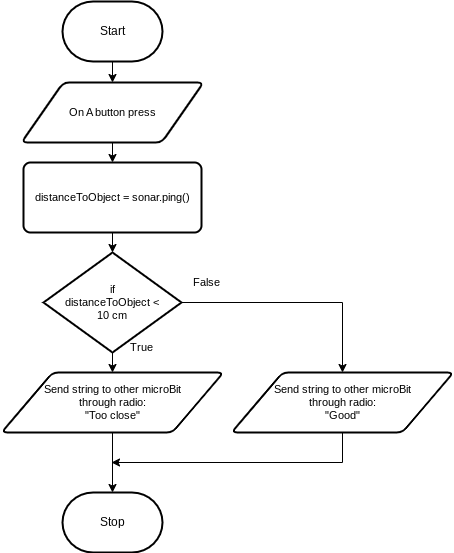

The diagram above was exported from draw.io. Its source (the exported page's mxGraphModel, read from the mxfile embedded in the PNG):
<mxGraphModel dx="906" dy="560" grid="1" gridSize="10" guides="1" tooltips="1" connect="1" arrows="1" fold="1" page="1" pageScale="1" pageWidth="850" pageHeight="1100" math="0" shadow="0">
  <root>
    <mxCell id="0" />
    <mxCell id="1" parent="0" />
    <mxCell id="6" style="edgeStyle=orthogonalEdgeStyle;shape=connector;rounded=0;html=1;exitX=0.5;exitY=1;exitDx=0;exitDy=0;exitPerimeter=0;entryX=0.5;entryY=0;entryDx=0;entryDy=0;labelBackgroundColor=default;strokeColor=default;fontFamily=Helvetica;fontSize=11;fontColor=default;endArrow=classic;" edge="1" parent="1" source="2" target="5">
      <mxGeometry relative="1" as="geometry" />
    </mxCell>
    <mxCell id="2" value="Start" style="strokeWidth=2;html=1;shape=mxgraph.flowchart.terminator;whiteSpace=wrap;" parent="1" vertex="1">
      <mxGeometry x="371" y="79" width="100" height="60" as="geometry" />
    </mxCell>
    <mxCell id="3" value="Stop" style="strokeWidth=2;html=1;shape=mxgraph.flowchart.terminator;whiteSpace=wrap;" parent="1" vertex="1">
      <mxGeometry x="371" y="570" width="100" height="60" as="geometry" />
    </mxCell>
    <mxCell id="9" style="edgeStyle=orthogonalEdgeStyle;shape=connector;rounded=0;html=1;exitX=0.5;exitY=1;exitDx=0;exitDy=0;labelBackgroundColor=default;strokeColor=default;fontFamily=Helvetica;fontSize=11;fontColor=default;endArrow=classic;" edge="1" parent="1" source="5" target="8">
      <mxGeometry relative="1" as="geometry" />
    </mxCell>
    <mxCell id="5" value="On A button press" style="shape=parallelogram;html=1;strokeWidth=2;perimeter=parallelogramPerimeter;whiteSpace=wrap;rounded=1;arcSize=12;size=0.23;fontFamily=Helvetica;fontSize=11;fontColor=default;" vertex="1" parent="1">
      <mxGeometry x="330" y="160" width="182" height="60" as="geometry" />
    </mxCell>
    <mxCell id="11" style="edgeStyle=orthogonalEdgeStyle;shape=connector;rounded=0;html=1;exitX=0.5;exitY=1;exitDx=0;exitDy=0;entryX=0.5;entryY=0;entryDx=0;entryDy=0;entryPerimeter=0;labelBackgroundColor=default;strokeColor=default;fontFamily=Helvetica;fontSize=11;fontColor=default;endArrow=classic;" edge="1" parent="1" source="8" target="10">
      <mxGeometry relative="1" as="geometry" />
    </mxCell>
    <mxCell id="8" value="distanceToObject = sonar.ping()" style="rounded=1;whiteSpace=wrap;html=1;absoluteArcSize=1;arcSize=14;strokeWidth=2;fontFamily=Helvetica;fontSize=11;fontColor=default;" vertex="1" parent="1">
      <mxGeometry x="332" y="240" width="178" height="70" as="geometry" />
    </mxCell>
    <mxCell id="16" style="edgeStyle=orthogonalEdgeStyle;shape=connector;rounded=0;html=1;exitX=0.5;exitY=1;exitDx=0;exitDy=0;exitPerimeter=0;entryX=0.5;entryY=0;entryDx=0;entryDy=0;labelBackgroundColor=default;strokeColor=default;fontFamily=Helvetica;fontSize=11;fontColor=default;endArrow=classic;" edge="1" parent="1" source="10" target="15">
      <mxGeometry relative="1" as="geometry" />
    </mxCell>
    <mxCell id="18" style="edgeStyle=orthogonalEdgeStyle;shape=connector;rounded=0;html=1;exitX=1;exitY=0.5;exitDx=0;exitDy=0;exitPerimeter=0;labelBackgroundColor=default;strokeColor=default;fontFamily=Helvetica;fontSize=11;fontColor=default;endArrow=classic;" edge="1" parent="1" source="10" target="17">
      <mxGeometry relative="1" as="geometry" />
    </mxCell>
    <mxCell id="10" value="if&lt;br&gt;distanceToObject &amp;lt;&lt;br&gt;10 cm" style="strokeWidth=2;html=1;shape=mxgraph.flowchart.decision;whiteSpace=wrap;fontFamily=Helvetica;fontSize=11;fontColor=default;" vertex="1" parent="1">
      <mxGeometry x="352" y="330" width="138" height="100" as="geometry" />
    </mxCell>
    <mxCell id="12" value="True" style="text;html=1;align=center;verticalAlign=middle;resizable=0;points=[];autosize=1;strokeColor=none;fillColor=none;fontSize=11;fontFamily=Helvetica;fontColor=default;" vertex="1" parent="1">
      <mxGeometry x="425" y="410" width="50" height="30" as="geometry" />
    </mxCell>
    <mxCell id="13" value="False" style="text;html=1;align=center;verticalAlign=middle;resizable=0;points=[];autosize=1;strokeColor=none;fillColor=none;fontSize=11;fontFamily=Helvetica;fontColor=default;" vertex="1" parent="1">
      <mxGeometry x="490" y="345" width="50" height="30" as="geometry" />
    </mxCell>
    <mxCell id="19" style="edgeStyle=orthogonalEdgeStyle;shape=connector;rounded=0;html=1;exitX=0.5;exitY=1;exitDx=0;exitDy=0;entryX=0.5;entryY=0;entryDx=0;entryDy=0;entryPerimeter=0;labelBackgroundColor=default;strokeColor=default;fontFamily=Helvetica;fontSize=11;fontColor=default;endArrow=classic;" edge="1" parent="1" source="15" target="3">
      <mxGeometry relative="1" as="geometry" />
    </mxCell>
    <mxCell id="15" value="Send string to other microBit&lt;br&gt;through radio:&lt;br&gt;&quot;Too close&quot;" style="shape=parallelogram;html=1;strokeWidth=2;perimeter=parallelogramPerimeter;whiteSpace=wrap;rounded=1;arcSize=12;size=0.23;fontFamily=Helvetica;fontSize=11;fontColor=default;" vertex="1" parent="1">
      <mxGeometry x="310" y="450" width="222" height="60" as="geometry" />
    </mxCell>
    <mxCell id="20" style="edgeStyle=orthogonalEdgeStyle;shape=connector;rounded=0;html=1;exitX=0.5;exitY=1;exitDx=0;exitDy=0;labelBackgroundColor=default;strokeColor=default;fontFamily=Helvetica;fontSize=11;fontColor=default;endArrow=classic;" edge="1" parent="1" source="17">
      <mxGeometry relative="1" as="geometry">
        <mxPoint x="420" y="540" as="targetPoint" />
        <Array as="points">
          <mxPoint x="651" y="540" />
        </Array>
      </mxGeometry>
    </mxCell>
    <mxCell id="17" value="Send string to other microBit&lt;br&gt;through radio:&lt;br&gt;&quot;Good&quot;" style="shape=parallelogram;html=1;strokeWidth=2;perimeter=parallelogramPerimeter;whiteSpace=wrap;rounded=1;arcSize=12;size=0.23;fontFamily=Helvetica;fontSize=11;fontColor=default;" vertex="1" parent="1">
      <mxGeometry x="540" y="450" width="222" height="60" as="geometry" />
    </mxCell>
  </root>
</mxGraphModel>